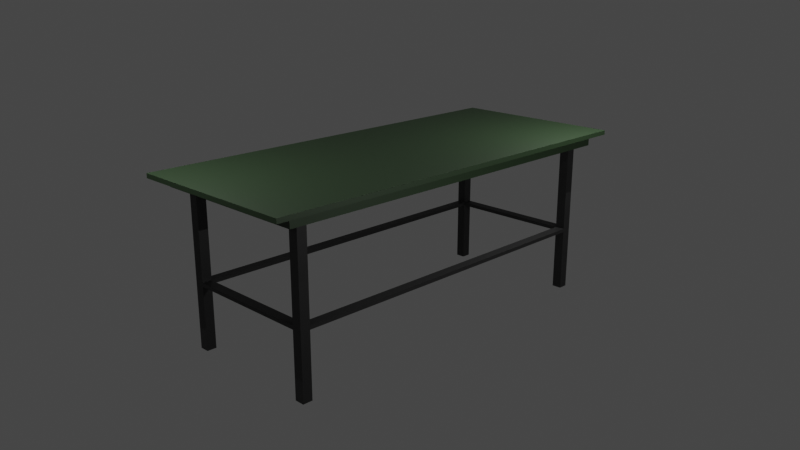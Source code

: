 # Source: Table.blend  (saved by Blender 3.5.10; exported with 4.5.12 LTS)
import bpy
from mathutils import Matrix  # noqa: F401  (used for matrix-valued properties, if any)

bpy.ops.wm.read_factory_settings(use_empty=True)
scene = bpy.context.scene
scene.name = 'Scene'

# ---- collections
col_table = bpy.data.collections.new('Table'); scene.collection.children.link(col_table)
col_camera_setup = bpy.data.collections.new('Camera Setup'); scene.collection.children.link(col_camera_setup)

# ---- images (referenced by path relative to the original .blend; pixels are not part of the script)
import os
ASSET_DIR = os.environ.get("B2B_ASSET_DIR", "")  # directory of the original .blend (textures are referenced by path, not embedded)
HERE = os.path.dirname(os.path.abspath(__file__))  # packed textures are extracted next to this script under _unpacked/

def load_image(name, relpath, width, height, colorspace="sRGB"):
    """Load a texture the original file referenced (path relative to the .blend, or extracted next to this script)."""
    p = next((c for c in (os.path.join(HERE, relpath), os.path.join(ASSET_DIR, relpath)) if relpath and os.path.exists(c)), "")
    if p:
        img = bpy.data.images.load(p, check_existing=True)
        img.name = name
    else:  # same state as the original file: an image datablock whose file is absent (Cycles renders it pink)
        img = bpy.data.images.new(name, width, height)
        img.source = "FILE"
        img.filepath = "//" + (relpath or name)
    img.colorspace_settings.name = colorspace
    return img
img_uv_test = load_image('UV Test', '', 1024, 1024, 'sRGB')

# ---- materials (node trees are filled in below, after node groups)
mat_tabletop = bpy.data.materials.new('Tabletop')
mat_tabletop.use_transparent_shadow = False
mat_metallegs = bpy.data.materials.new('MetalLegs')
mat_metallegs.use_transparent_shadow = False

# ---- material node trees
mat_tabletop.use_nodes = True; mat_tabletop.node_tree.nodes.clear()
_N = mat_tabletop.node_tree.nodes; _L = mat_tabletop.node_tree.links
n0 = _N.new('ShaderNodeOutputMaterial'); n0.name = 'Material Output'; n0.location = (300, 300)
n1 = _N.new('ShaderNodeTexImage'); n1.name = 'Image Texture'; n1.location = (-303, 291)
n1.image = img_uv_test
n2 = _N.new('ShaderNodeBsdfPrincipled'); n2.name = 'Principled BSDF'; n2.location = (10, 300)
n2.distribution = 'GGX'
n2.subsurface_method = 'RANDOM_WALK_SKIN'
n2.inputs[0].default_value = (0.01799, 0.03651, 0.01465, 1.0)
n2.inputs[3].default_value = 1.45
n2.inputs[27].default_value = (0.0, 0.0, 0.0, 1.0)
n2.inputs[28].default_value = 1.0
_L.new(n2.outputs[0], n0.inputs[0])
n0.is_active_output = True
mat_metallegs.use_nodes = True; mat_metallegs.node_tree.nodes.clear()
_N = mat_metallegs.node_tree.nodes; _L = mat_metallegs.node_tree.links
n0 = _N.new('ShaderNodeBsdfPrincipled'); n0.name = 'Principled BSDF'; n0.location = (10, 300)
n0.distribution = 'GGX'
n0.subsurface_method = 'RANDOM_WALK_SKIN'
n0.inputs[0].default_value = (0.02765, 0.02765, 0.02765, 1.0)
n0.inputs[1].default_value = 0.5
n0.inputs[3].default_value = 1.45
n0.inputs[27].default_value = (0.0, 0.0, 0.0, 1.0)
n0.inputs[28].default_value = 1.0
n1 = _N.new('ShaderNodeOutputMaterial'); n1.name = 'Material Output'; n1.location = (300, 300)
n2 = _N.new('ShaderNodeTexImage'); n2.name = 'Image Texture'; n2.location = (-329, 300)
n2.image = img_uv_test
_L.new(n0.outputs[0], n1.inputs[0])
n1.is_active_output = True

# ---- world
world_world = bpy.data.worlds.new('World'); scene.world = world_world
world_world.use_nodes = True; world_world.node_tree.nodes.clear()
_N = world_world.node_tree.nodes; _L = world_world.node_tree.links
n0 = _N.new('ShaderNodeOutputWorld'); n0.name = 'World Output'; n0.location = (300, 300)
n1 = _N.new('ShaderNodeBackground'); n1.name = 'Background'; n1.location = (10, 300)
n1.inputs[0].default_value = (0.05088, 0.05088, 0.05088, 1.0)
_L.new(n1.outputs[0], n0.inputs[0])
n0.is_active_output = True
world_world.color = (0.05088, 0.05088, 0.05088)
world_world.use_sun_shadow = False
world_world.sun_shadow_jitter_overblur = 0.0

# ---- cameras
cam_camera = bpy.data.cameras.new('Camera')
cam_camera.lens = 40.0

# ---- lights
light_point = bpy.data.lights.new('Point', 'POINT')
light_point.transmission_factor = 0.0
light_point.energy = 250.0
light_point.shadow_maximum_resolution = 0.006
light_point.use_absolute_resolution = True
light_point_002 = bpy.data.lights.new('Point.002', 'POINT')
light_point_002.transmission_factor = 0.0
light_point_002.energy = 250.0
light_point_002.shadow_maximum_resolution = 0.006
light_point_002.use_absolute_resolution = True
light_point_003 = bpy.data.lights.new('Point.003', 'POINT')
light_point_003.transmission_factor = 0.0
light_point_003.energy = 250.0
light_point_003.shadow_maximum_resolution = 0.006
light_point_003.use_absolute_resolution = True
light_point_004 = bpy.data.lights.new('Point.004', 'POINT')
light_point_004.transmission_factor = 0.0
light_point_004.energy = 250.0
light_point_004.shadow_maximum_resolution = 0.006
light_point_004.use_absolute_resolution = True

# ---- meshes
me_cube = bpy.data.meshes.new('Cube')
me_cube.from_pydata([(1.16, 2.746, 2.317), (1.264, 2.991, 2.38), (1.16, -2.746, 2.317), (1.264, -2.991, 2.38), (-1.16, 2.746, 2.317), (-1.264, 2.991, 2.38), (-1.16, -2.746, 2.317), (-1.264, -2.991, 2.38), (1.264, -2.991, 2.317), (-1.264, -2.991, 2.317), (1.264, 2.991, 2.317), (-1.264, 2.991, 2.317), (1.16, -2.746, 2.181), (-1.16, -2.746, 2.181), (1.16, 2.746, 2.181), (-1.16, 2.746, 2.181)], [], [(2, 12, 14, 0), (3, 7, 9, 8), (7, 5, 11, 9), (5, 7, 3, 1), (1, 3, 8, 10), (5, 1, 10, 11), (2, 8, 9, 6), (0, 10, 8, 2), (6, 9, 11, 4), (4, 11, 10, 0), (14, 12, 13, 15), (4, 15, 13, 6), (6, 13, 12, 2), (0, 14, 15, 4)])
me_cube.polygons.foreach_set('material_index', [0, 1, 1, 1, 1, 1, 0, 0, 0, 0, 0, 0, 0, 0])
_uv = me_cube.uv_layers.new(name='UVMap')
_uv.uv.foreach_set('vector', [0.943, 0.0, 0.9563, 0.0, 0.9563, 0.5349, 0.943, 0.5349, 0.7077, 0.7811, 0.7077, 0.5349, 0.7138, 0.5349, 0.7138, 0.7811, 0.989, 0.5828, 0.989, 0.0, 0.9951, 0.0, 0.9951, 0.5828, 0.2462, 0.0, 0.2462, 0.5828, 0.0, 0.5828, 4.645e-08, 0.0, 0.9829, 0.5828, 0.9829, 0.0, 0.989, 0.0, 0.989, 0.5828, 0.3749, 0.8289, 0.3749, 0.5828, 0.381, 0.5828, 0.381, 0.8289, 0.4822, 0.5588, 0.4923, 0.5828, 0.2462, 0.5828, 0.2563, 0.5588, 0.4822, 0.02392, 0.4923, 0.0, 0.4923, 0.5828, 0.4822, 0.5588, 0.2563, 0.5588, 0.2462, 0.5828, 0.2462, 0.0, 0.2563, 0.02392, 0.2563, 0.02392, 0.2462, 0.0, 0.4923, 0.0, 0.4822, 0.02392, 0.7183, 0.0, 0.7183, 0.5349, 0.4923, 0.5349, 0.4923, 0.0, 0.9297, 0.0, 0.943, 0.0, 0.943, 0.5349, 0.9297, 0.5349, 0.202, 0.5828, 0.2153, 0.5828, 0.2153, 0.8087, 0.202, 0.8087, 0.6944, 0.5349, 0.7077, 0.5349, 0.7077, 0.7609, 0.6944, 0.7609])
me_cube.materials.append(mat_tabletop)
me_cube.materials.append(mat_tabletop)
me_cube.use_mirror_vertex_groups = False
me_cube.update()
me_cube_002 = bpy.data.meshes.new('Cube.002')
me_cube_002.from_pydata([(0.9051, -2.563, 0.9491), (0.9051, -2.563, 2.182), (0.9051, -2.427, 0.9491), (0.9051, -2.427, 2.182), (1.042, -2.563, 0.9491), (1.042, -2.563, 2.182), (1.042, -2.427, 0.9491), (1.042, -2.427, 2.182), (0.9051, -2.427, 0.8992), (0.9051, -2.563, 0.8992), (1.042, -2.427, 0.8992), (1.042, -2.563, 0.8992), (0.9051, -2.427, 0.01187), (0.9051, -2.563, 0.01187), (1.042, -2.427, 0.01187), (1.042, -2.563, 0.01187), (-1.032, -2.563, 0.9491), (-1.032, -2.563, 2.182), (-1.032, -2.427, 0.9491), (-1.032, -2.427, 2.182), (-0.8957, -2.563, 0.9491), (-0.8957, -2.563, 2.182), (-0.8957, -2.427, 0.9491), (-0.8957, -2.427, 2.182), (-1.032, -2.427, 0.8992), (-1.032, -2.563, 0.8992), (-0.8957, -2.427, 0.8992), (-0.8957, -2.563, 0.8992), (-1.032, -2.427, 0.01187), (-1.032, -2.563, 0.01187), (-0.8957, -2.427, 0.01187), (-0.8957, -2.563, 0.01187), (0.9051, 2.417, 0.9491), (0.9051, 2.417, 2.182), (0.9051, 2.554, 0.9491), (0.9051, 2.554, 2.182), (1.042, 2.417, 0.9491), (1.042, 2.417, 2.182), (1.042, 2.554, 0.9491), (1.042, 2.554, 2.182), (0.9051, 2.554, 0.8992), (0.9051, 2.417, 0.8992), (1.042, 2.554, 0.8992), (1.042, 2.417, 0.8992), (0.9051, 2.554, 0.01187), (0.9051, 2.417, 0.01187), (1.042, 2.554, 0.01187), (1.042, 2.417, 0.01187), (-1.032, 2.417, 0.9491), (-1.032, 2.417, 2.182), (-1.032, 2.554, 0.9491), (-1.032, 2.554, 2.182), (-0.8957, 2.417, 0.9491), (-0.8957, 2.417, 2.182), (-0.8957, 2.554, 0.9491), (-0.8957, 2.554, 2.182), (-1.032, 2.554, 0.8992), (-1.032, 2.417, 0.8992), (-0.8957, 2.554, 0.8992), (-0.8957, 2.417, 0.8992), (-1.032, 2.554, 0.01187), (-1.032, 2.417, 0.01187), (-0.8957, 2.554, 0.01187), (-0.8957, 2.417, 0.01187)], [], [(0, 1, 3, 2), (2, 3, 7, 6), (6, 7, 5, 4), (4, 5, 1, 0), (7, 3, 1, 5), (11, 9, 13, 15), (6, 4, 11, 10), (4, 0, 9, 11), (12, 14, 15, 13), (8, 10, 14, 12), (10, 11, 15, 14), (9, 8, 12, 13), (16, 17, 19, 18), (18, 19, 23, 22), (22, 23, 21, 20), (20, 21, 17, 16), (20, 16, 25, 27), (23, 19, 17, 21), (27, 25, 29, 31), (16, 18, 24, 25), (28, 30, 31, 29), (24, 26, 30, 28), (26, 27, 31, 30), (25, 24, 28, 29), (32, 33, 35, 34), (34, 35, 39, 38), (38, 39, 37, 36), (36, 37, 33, 32), (39, 35, 33, 37), (42, 43, 47, 46), (34, 38, 42, 40), (38, 36, 43, 42), (44, 46, 47, 45), (41, 40, 44, 45), (43, 41, 45, 47), (40, 42, 46, 44), (48, 49, 51, 50), (50, 51, 55, 54), (54, 55, 53, 52), (52, 53, 49, 48), (55, 51, 49, 53), (59, 57, 61, 63), (48, 50, 56, 57), (50, 54, 58, 56), (60, 62, 63, 61), (56, 58, 62, 60), (58, 59, 63, 62), (57, 56, 60, 61), (8, 26, 22, 2), (9, 0, 20, 27), (0, 2, 22, 20), (26, 8, 9, 27), (40, 41, 59, 58), (34, 54, 52, 32), (40, 58, 54, 34), (41, 32, 52, 59), (2, 6, 36, 32), (43, 10, 8, 41), (6, 10, 43, 36), (8, 2, 32, 41), (26, 24, 57, 59), (22, 52, 48, 18), (24, 18, 48, 57), (26, 59, 52, 22)])
_uv = me_cube_002.uv_layers.new(name='UVMap')
_uv.uv.foreach_set('vector', [0.2951, 0.5828, 0.2951, 0.7029, 0.2818, 0.7029, 0.2818, 0.5828, 0.3084, 0.5828, 0.3084, 0.7029, 0.2951, 0.7029, 0.2951, 0.5828, 0.8096, 0.9836, 0.9297, 0.9836, 0.9297, 0.9969, 0.8096, 0.9969, 0.202, 0.674, 0.202, 0.7942, 0.1887, 0.7942, 0.1887, 0.674, 0.3992, 0.6692, 0.4125, 0.6692, 0.4125, 0.6825, 0.3992, 0.6825, 0.202, 0.6692, 0.1887, 0.6692, 0.1887, 0.5828, 0.202, 0.5828, 0.8096, 0.9836, 0.8096, 0.9969, 0.8047, 0.9969, 0.8047, 0.9836, 0.202, 0.674, 0.1887, 0.674, 0.1887, 0.6692, 0.202, 0.6692, 0.3859, 0.6692, 0.3992, 0.6692, 0.3992, 0.6825, 0.3859, 0.6825, 0.3943, 0.6692, 0.381, 0.6692, 0.381, 0.5828, 0.3943, 0.5828, 0.8047, 0.9836, 0.8047, 0.9969, 0.7183, 0.9969, 0.7183, 0.9836, 0.4076, 0.6692, 0.3943, 0.6692, 0.3943, 0.5828, 0.4076, 0.5828, 0.8384, 0.4984, 0.7183, 0.4984, 0.7183, 0.4851, 0.8384, 0.4851, 0.3483, 0.5828, 0.3483, 0.7029, 0.335, 0.7029, 0.335, 0.5828, 0.2818, 0.5828, 0.2818, 0.7029, 0.2685, 0.7029, 0.2685, 0.5828, 0.0133, 0.674, 0.0133, 0.7942, 0.0, 0.7942, 1.161e-08, 0.674, 0.0133, 0.674, 1.161e-08, 0.674, 1.161e-08, 0.6692, 0.0133, 0.6692, 0.4258, 0.6692, 0.4391, 0.6692, 0.4391, 0.6825, 0.4258, 0.6825, 0.0133, 0.6692, 1.161e-08, 0.6692, 2.322e-08, 0.5828, 0.0133, 0.5828, 0.8384, 0.4984, 0.8384, 0.4851, 0.8433, 0.4851, 0.8433, 0.4984, 0.4125, 0.6692, 0.4258, 0.6692, 0.4258, 0.6825, 0.4125, 0.6825, 0.4608, 0.6692, 0.4475, 0.6692, 0.4475, 0.5828, 0.4608, 0.5828, 0.4342, 0.6692, 0.4209, 0.6692, 0.4209, 0.5828, 0.4342, 0.5828, 0.8433, 0.4984, 0.8433, 0.4851, 0.9297, 0.4851, 0.9297, 0.4984, 0.3749, 0.5828, 0.3749, 0.7029, 0.3616, 0.7029, 0.3616, 0.5828, 0.5056, 0.6262, 0.5056, 0.7463, 0.4923, 0.7463, 0.4923, 0.6262, 0.8096, 0.4984, 0.9297, 0.4984, 0.9297, 0.5117, 0.8096, 0.5117, 0.335, 0.5828, 0.335, 0.7029, 0.3217, 0.7029, 0.3217, 0.5828, 0.4524, 0.6692, 0.4524, 0.6825, 0.4391, 0.6825, 0.4391, 0.6692, 0.8047, 0.4984, 0.8047, 0.5117, 0.7183, 0.5117, 0.7183, 0.4984, 0.5056, 0.6262, 0.4923, 0.6262, 0.4923, 0.6213, 0.5056, 0.6213, 0.8096, 0.4984, 0.8096, 0.5117, 0.8047, 0.5117, 0.8047, 0.4984, 0.4657, 0.6692, 0.4657, 0.6825, 0.4524, 0.6825, 0.4524, 0.6692, 0.4874, 0.6692, 0.4741, 0.6692, 0.4741, 0.5828, 0.4874, 0.5828, 0.4209, 0.6692, 0.4076, 0.6692, 0.4076, 0.5828, 0.4209, 0.5828, 0.5056, 0.6213, 0.4923, 0.6213, 0.4923, 0.5349, 0.5056, 0.5349, 0.8384, 0.0133, 0.7183, 0.0133, 0.7183, 0.0, 0.8384, 0.0, 0.6944, 0.6262, 0.6944, 0.7463, 0.6811, 0.7463, 0.6811, 0.6262, 0.3616, 0.5828, 0.3616, 0.7029, 0.3483, 0.7029, 0.3483, 0.5828, 0.3217, 0.5828, 0.3217, 0.7029, 0.3084, 0.7029, 0.3084, 0.5828, 0.3992, 0.6825, 0.3992, 0.6958, 0.3859, 0.6958, 0.3859, 0.6825, 0.4475, 0.6692, 0.4342, 0.6692, 0.4342, 0.5828, 0.4475, 0.5828, 0.8384, 0.0133, 0.8384, 0.0, 0.8433, 0.0, 0.8433, 0.0133, 0.6944, 0.6262, 0.6811, 0.6262, 0.6811, 0.6213, 0.6944, 0.6213, 0.479, 0.6692, 0.479, 0.6825, 0.4657, 0.6825, 0.4657, 0.6692, 0.6944, 0.6213, 0.6811, 0.6213, 0.6811, 0.5349, 0.6944, 0.5349, 0.4741, 0.6692, 0.4608, 0.6692, 0.4608, 0.5828, 0.4741, 0.5828, 0.8433, 0.0133, 0.8433, 0.0, 0.9297, 0.0, 0.9297, 0.0133, 0.381, 0.8446, 0.381, 0.6692, 0.3859, 0.6692, 0.3859, 0.8446, 0.1887, 0.6692, 0.1887, 0.674, 0.0133, 0.674, 0.0133, 0.6692, 0.2419, 0.7582, 0.2286, 0.7582, 0.2286, 0.5828, 0.2419, 0.5828, 0.2153, 0.7582, 0.2153, 0.5828, 0.2286, 0.5828, 0.2286, 0.7582, 0.2552, 0.5828, 0.2685, 0.5828, 0.2685, 0.7582, 0.2552, 0.7582, 0.2419, 0.7582, 0.2419, 0.5828, 0.2552, 0.5828, 0.2552, 0.7582, 0.5056, 0.6213, 0.6811, 0.6213, 0.6811, 0.6262, 0.5056, 0.6262, 0.4875, 0.5828, 0.4923, 0.5828, 0.4923, 0.7582, 0.4875, 0.7582, 0.9696, 0.4718, 0.9563, 0.4718, 0.9563, 0.0, 0.9696, 0.0, 0.9696, 0.9437, 0.9696, 0.4718, 0.9829, 0.4718, 0.9829, 0.9437, 0.8096, 0.9836, 0.8047, 0.9836, 0.8047, 0.5117, 0.8096, 0.5117, 0.9951, 0.0, 1.0, 0.0, 1.0, 0.4718, 0.9951, 0.4718, 0.9829, 0.4718, 0.9696, 0.4718, 0.9696, 0.0, 0.9829, 0.0, 0.9563, 0.9437, 0.9563, 0.4718, 0.9696, 0.4718, 0.9696, 0.9437, 0.8433, 0.4851, 0.8384, 0.4851, 0.8384, 0.0133, 0.8433, 0.0133, 1.0, 0.4718, 1.0, 0.9437, 0.9951, 0.9437, 0.9951, 0.4718])
me_cube_002.materials.append(mat_metallegs)
me_cube_002.update()

# ---- objects
ob_tabletop = bpy.data.objects.new('TableTop', me_cube)
ob_metalframe = bpy.data.objects.new('MetalFrame', me_cube_002)
ob_empty = bpy.data.objects.new('Empty', None)
ob_camera = bpy.data.objects.new('Camera', cam_camera)
ob_point = bpy.data.objects.new('Point', light_point)
ob_point_002 = bpy.data.objects.new('Point.002', light_point_002)
ob_point_003 = bpy.data.objects.new('Point.003', light_point_003)
ob_point_001 = bpy.data.objects.new('Point.001', light_point_004)

# ---- transforms, parenting, visibility, modifiers, constraints
ob_tabletop.location = (0.0, 0.0, 0.0)
ob_tabletop.lock_rotations_4d = False
ob_tabletop.empty_display_type = 'ARROWS'
ob_tabletop.lineart.crease_threshold = 0.0
ob_metalframe.location = (0.0, 0.0, 0.0)
ob_empty.location = (0.009121, 0.0872, 2.894)
ob_empty.rotation_euler = (0.0, -0.0, 6.283)
ob_empty.scale = (2.48, -1.727, 2.952)
ob_empty.empty_display_type = 'CUBE'
ob_camera.parent = ob_empty
ob_camera.matrix_parent_inverse = Matrix(((0.4032, 7.049e-08, -0.0, -0.003677), (1.013e-07, -0.5791, 0.0, 0.0505), (-0.0, 0.0, 0.3388, -0.9804), (0.0, -0.0, -0.0, 1.0)))
ob_camera.location = (8.161, -8.127, 5.091)
ob_camera.rotation_euler = (1.255, -4.349e-08, 0.7854)
ob_camera.scale = (1.0, 1.0, 1.0)
ob_point.location = (-0.882, -3.471, 4.58)
ob_point_002.location = (5.212, -0.1498, 3.259)
ob_point_003.location = (4.464, -10.01, 6.393)
ob_point_001.location = (1.749, 2.396, 4.105)

# ---- collection membership
col_table.objects.link(ob_tabletop)
col_table.objects.link(ob_metalframe)
col_camera_setup.objects.link(ob_empty)
col_camera_setup.objects.link(ob_camera)
col_camera_setup.objects.link(ob_point)
col_camera_setup.objects.link(ob_point_002)
col_camera_setup.objects.link(ob_point_003)
col_camera_setup.objects.link(ob_point_001)

# ---- scene / render settings (as saved in the file)
scene.camera = ob_camera
scene.frame_start = 1; scene.frame_end = 250; scene.frame_set(98)
scene.render.engine = 'BLENDER_EEVEE_NEXT'
scene.cycles.sampling_pattern = 'TABULATED_SOBOL'
scene.cycles.use_light_tree = False
scene.view_settings.view_transform = 'Filmic'
bpy.context.view_layer.update()
